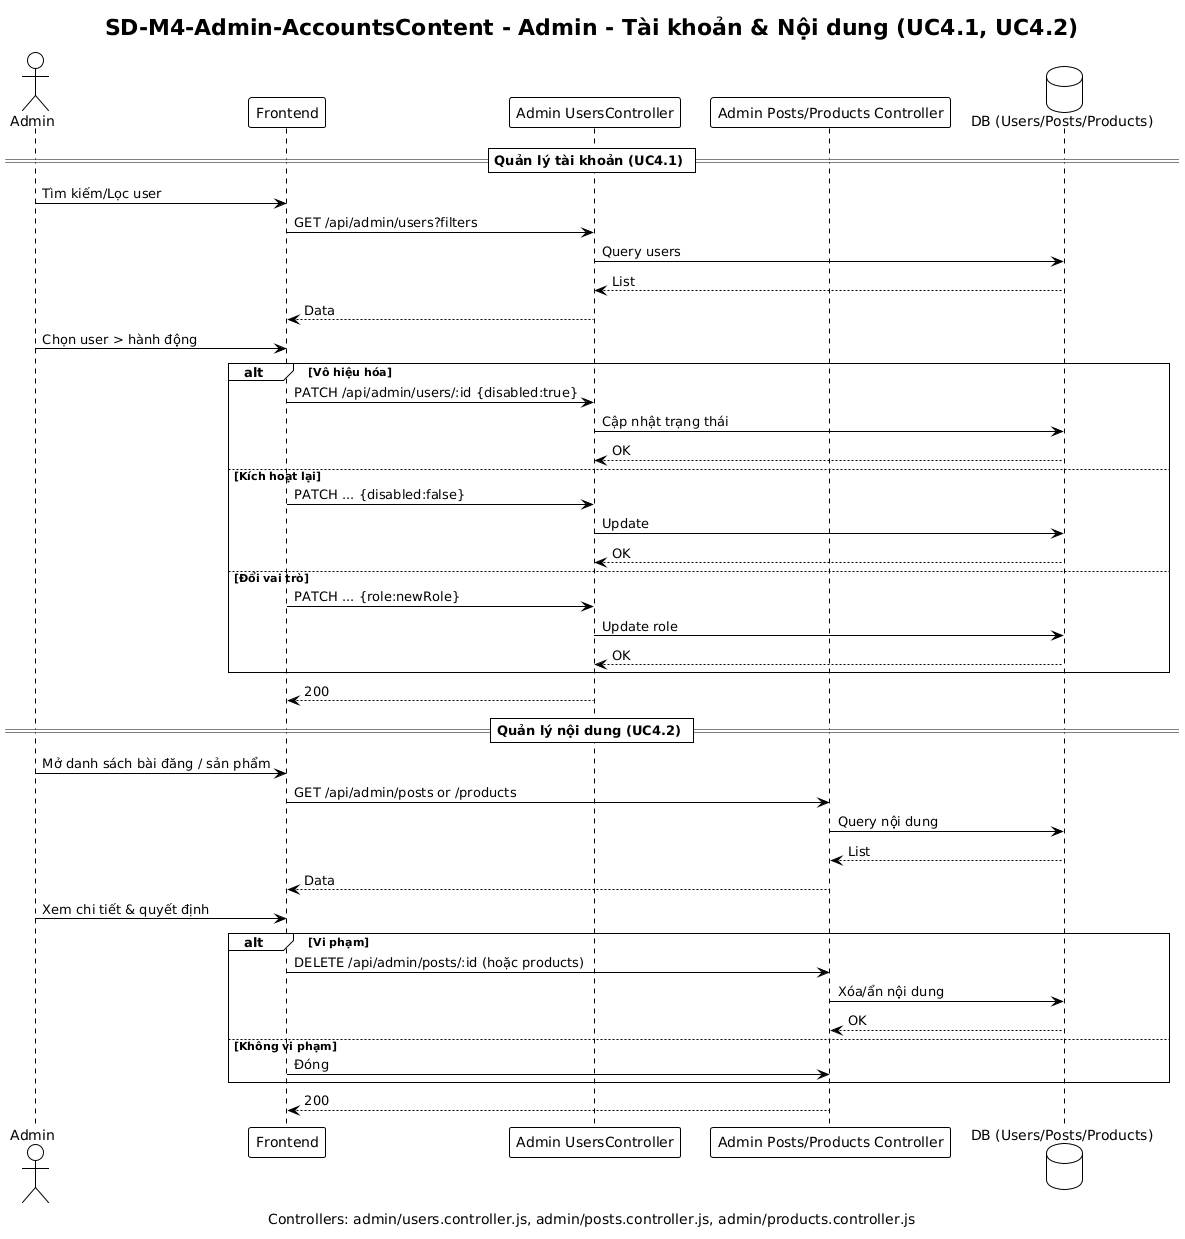

The diagram above was rendered by PlantUML. Its source (embedded in the PNG):
@startuml
!theme plain
title SD-M4-Admin-AccountsContent - Admin - Tài khoản & Nội dung (UC4.1, UC4.2)
caption Controllers: admin/users.controller.js, admin/posts.controller.js, admin/products.controller.js

actor Admin
participant Frontend
participant "Admin UsersController" as AU
participant "Admin Posts/Products Controller" as AC
database "DB (Users/Posts/Products)" as DB

== Quản lý tài khoản (UC4.1) ==
Admin -> Frontend: Tìm kiếm/Lọc user
Frontend -> AU: GET /api/admin/users?filters
AU -> DB: Query users
DB --> AU: List
AU --> Frontend: Data

Admin -> Frontend: Chọn user > hành động
alt Vô hiệu hóa
  Frontend -> AU: PATCH /api/admin/users/:id {disabled:true}
  AU -> DB: Cập nhật trạng thái
  DB --> AU: OK
else Kích hoạt lại
  Frontend -> AU: PATCH ... {disabled:false}
  AU -> DB: Update
  DB --> AU: OK
else Đổi vai trò
  Frontend -> AU: PATCH ... {role:newRole}
  AU -> DB: Update role
  DB --> AU: OK
end
AU --> Frontend: 200

== Quản lý nội dung (UC4.2) ==
Admin -> Frontend: Mở danh sách bài đăng / sản phẩm
Frontend -> AC: GET /api/admin/posts or /products
AC -> DB: Query nội dung
DB --> AC: List
AC --> Frontend: Data

Admin -> Frontend: Xem chi tiết & quyết định
alt Vi phạm
  Frontend -> AC: DELETE /api/admin/posts/:id (hoặc products)
  AC -> DB: Xóa/ẩn nội dung
  DB --> AC: OK
else Không vi phạm
  Frontend -> AC: Đóng
end
AC --> Frontend: 200
@enduml